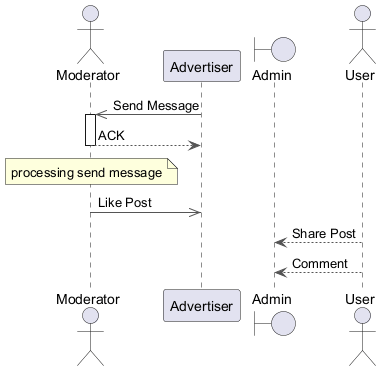

The diagram above was rendered by PlantUML. Its source (embedded in the PNG):
@startuml
skinparam backgroundColor #FFFFFF
skinparam classBackgroundColor #F1F8E9
skinparam classBorderColor #33691E
skinparam ArrowColor #555555
actor "Moderator" as M
participant "Advertiser" as A
boundary "Admin" as A2
actor "User" as U
A ->> M : Send Message
activate M
M --> A : ACK
deactivate M
note over M : processing send message
M ->> A : Like Post
U --> A2 : Share Post
U --> A2 : Comment
@enduml